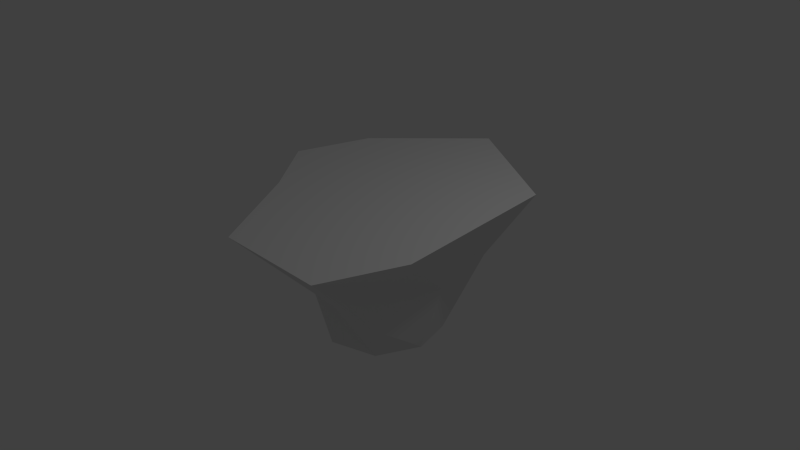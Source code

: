 # Source: Block.blend  (saved by Blender 2.72.0; exported with 4.5.12 LTS)
import bpy
from mathutils import Matrix  # noqa: F401  (used for matrix-valued properties, if any)

bpy.ops.wm.read_factory_settings(use_empty=True)
scene = bpy.context.scene
scene.name = 'Scene'

# ---- collections
col_collection_1 = bpy.data.collections.new('Collection 1'); scene.collection.children.link(col_collection_1)

# ---- materials (node trees are filled in below, after node groups)
mat_material = bpy.data.materials.new('Material')
mat_material.alpha_threshold = 0.0
mat_material.use_transparent_shadow = False
mat_material.roughness = 0.5
mat_material.line_color = (0.0, 0.0, 0.0, 1.0)

# ---- material node trees

# ---- world
world_world = bpy.data.worlds.new('World'); scene.world = world_world
world_world.color = (0.05088, 0.05088, 0.05088)
world_world.use_sun_shadow = False
world_world.sun_shadow_jitter_overblur = 0.0
world_world.cycles.sampling_method = 'MANUAL'
world_world.cycles.sample_map_resolution = 256

# ---- cameras
cam_camera = bpy.data.cameras.new('Camera')
cam_camera.clip_end = 100.0
cam_camera.lens = 35.0
cam_camera.sensor_width = 32.0
cam_camera.sensor_height = 18.0
cam_camera.ortho_scale = 7.314
cam_camera.dof.focus_distance = 0.0
cam_camera.dof.aperture_fstop = 128.0

# ---- lights
light_lamp = bpy.data.lights.new('Lamp', 'POINT')
light_lamp.transmission_factor = 0.0
light_lamp.cutoff_distance = 30.0
light_lamp.energy = 100.0
light_lamp.shadow_buffer_clip_start = 1.001
light_lamp.shadow_soft_size = 0.1
light_lamp.shadow_maximum_resolution = 0.006
light_lamp.use_absolute_resolution = True
light_lamp.cycles.use_multiple_importance_sampling = False

# ---- meshes
me_cube = bpy.data.meshes.new('Cube')
me_cube.from_pydata([(0.7307, 0.529, -1.0), (0.6185, -0.5577, -1.0), (-0.5218, -0.1392, -1.0), (-0.5213, 0.4392, -1.0), (1.645, 1.159, 1.0), (1.456, -2.091, 1.0), (-0.8152, -0.8145, 1.0), (-1.187, 1.0, 1.0), (0.8732, -5.96e-08, -1.0), (1.788e-07, 0.8626, -1.0), (1.0, 1.0, 0.0), (0.0, -0.7447, -1.0), (1.29, -1.205, 0.0), (-0.5124, 2.98e-07, -1.0), (-0.6241, -0.6867, 0.0), (-0.7787, 0.7262, 0.0), (1.836, -1.091, 1.0), (2.384e-07, 2.169, 1.0), (-5.364e-07, -2.091, 1.0), (-1.486, 1.788e-07, 1.0), (5.96e-08, 1.192e-07, -1.311), (1.222, -2.98e-07, 0.0), (-2.98e-07, -1.0, 0.0), (-1.0, 2.384e-07, 0.0), (2.384e-07, 1.0, 0.0)], [], [(20, 11, 2, 13), (21, 16, 5, 12), (22, 18, 6, 14), (23, 19, 7, 15), (24, 9, 3, 15), (9, 20, 13, 3), (0, 8, 20, 9), (8, 1, 11, 20), (16, 4, 17, 7, 19, 6, 18, 5), (8, 21, 12, 1), (0, 10, 21, 8), (10, 4, 16, 21), (11, 22, 14, 2), (1, 12, 22, 11), (12, 5, 18, 22), (13, 23, 15, 3), (2, 14, 23, 13), (14, 6, 19, 23), (17, 24, 15, 7), (4, 10, 24, 17), (10, 0, 9, 24)])
me_cube.materials.append(mat_material)
me_cube.use_remesh_preserve_volume = False
me_cube.use_remesh_preserve_attributes = False
me_cube.use_mirror_vertex_groups = False
me_cube.update()

# ---- objects
ob_cube = bpy.data.objects.new('Cube', me_cube)
ob_lamp = bpy.data.objects.new('Lamp', light_lamp)
ob_camera = bpy.data.objects.new('Camera', cam_camera)

# ---- transforms, parenting, visibility, modifiers, constraints
ob_cube.location = (0.0, 0.0, 0.0)
ob_cube.lock_rotations_4d = False
ob_cube.empty_display_type = 'ARROWS'
ob_cube.hide_select = True
ob_cube.lineart.crease_threshold = 0.0
ob_lamp.location = (4.076, 1.005, 5.904)
ob_lamp.rotation_euler = (0.6503, 0.05522, 1.866)
ob_lamp.lock_rotations_4d = False
ob_lamp.empty_display_type = 'ARROWS'
ob_lamp.color = (0.0, 0.0, 0.0, 0.0)
ob_lamp.lineart.crease_threshold = 0.0
ob_camera.location = (7.481, -6.508, 5.344)
ob_camera.rotation_euler = (1.109, 0.01082, 0.8149)
ob_camera.lock_rotations_4d = False
ob_camera.empty_display_type = 'ARROWS'
ob_camera.color = (0.0, 0.0, 0.0, 0.0)
ob_camera.display_type = 'WIRE'
ob_camera.lineart.crease_threshold = 0.0

# ---- collection membership
col_collection_1.objects.link(ob_cube)
col_collection_1.objects.link(ob_lamp)
col_collection_1.objects.link(ob_camera)

# ---- scene / render settings (as saved in the file)
scene.camera = ob_camera
scene.frame_start = 1; scene.frame_end = 250; scene.frame_set(1)
scene.render.engine = 'BLENDER_EEVEE_NEXT'
scene.render.resolution_percentage = 50
scene.render.dither_intensity = 0.0
scene.cycles.use_denoising = False
scene.cycles.samples = 10
scene.cycles.sampling_pattern = 'TABULATED_SOBOL'
scene.cycles.light_sampling_threshold = 0.0
scene.cycles.use_adaptive_sampling = False
scene.cycles.use_light_tree = False
scene.cycles.blur_glossy = 0.0
scene.cycles.pixel_filter_type = 'GAUSSIAN'
scene.cycles.sample_clamp_indirect = 0.0
scene.view_settings.view_transform = 'Standard'
bpy.context.view_layer.update()
